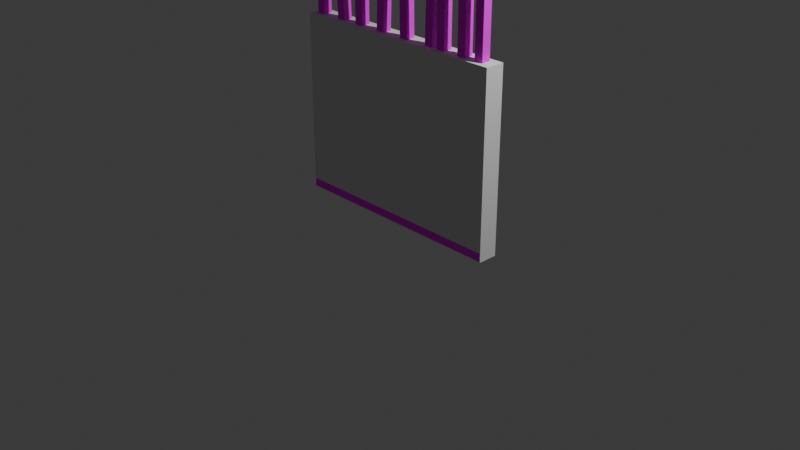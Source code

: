# Source: cell_door.blend  (saved by Blender 4.0.36; exported with 4.5.12 LTS)
import bpy
from mathutils import Matrix  # noqa: F401  (used for matrix-valued properties, if any)

bpy.ops.wm.read_factory_settings(use_empty=True)
scene = bpy.context.scene
scene.name = 'Scene'

# ---- collections
col_collection = bpy.data.collections.new('Collection'); scene.collection.children.link(col_collection)
col_cell_door = bpy.data.collections.new('cell_door'); scene.collection.children.link(col_cell_door)
col_cell_door_phy = bpy.data.collections.new('cell_door_phy'); scene.collection.children.link(col_cell_door_phy)

# ---- images (referenced by path relative to the original .blend; pixels are not part of the script)
import os
ASSET_DIR = os.environ.get("B2B_ASSET_DIR", "")  # directory of the original .blend (textures are referenced by path, not embedded)
HERE = os.path.dirname(os.path.abspath(__file__))  # packed textures are extracted next to this script under _unpacked/

def load_image(name, relpath, width, height, colorspace="sRGB"):
    """Load a texture the original file referenced (path relative to the .blend, or extracted next to this script)."""
    p = next((c for c in (os.path.join(HERE, relpath), os.path.join(ASSET_DIR, relpath)) if relpath and os.path.exists(c)), "")
    if p:
        img = bpy.data.images.load(p, check_existing=True)
        img.name = name
    else:  # same state as the original file: an image datablock whose file is absent (Cycles renders it pink)
        img = bpy.data.images.new(name, width, height)
        img.source = "FILE"
        img.filepath = "//" + (relpath or name)
    img.colorspace_settings.name = colorspace
    return img
img_cell_door_psd = load_image('cell_door.psd', 'cell_door.psd', 1024, 1024, 'sRGB')

# ---- materials (node trees are filled in below, after node groups)
mat_material_001 = bpy.data.materials.new('Material.001')
mat_material_001.use_transparent_shadow = False

# ---- material node trees
mat_material_001.use_nodes = True; mat_material_001.node_tree.nodes.clear()
_N = mat_material_001.node_tree.nodes; _L = mat_material_001.node_tree.links
n0 = _N.new('ShaderNodeBsdfPrincipled'); n0.name = 'Principled BSDF'; n0.location = (10, 300)
n0.inputs[3].default_value = 1.0
n1 = _N.new('ShaderNodeOutputMaterial'); n1.name = 'Material Output'; n1.location = (300, 300)
n2 = _N.new('ShaderNodeTexImage'); n2.name = 'Image Texture'; n2.location = (-280, 280)
n2.image = img_cell_door_psd
n2.interpolation = 'Closest'
_L.new(n0.outputs[0], n1.inputs[0])
_L.new(n2.outputs[0], n0.inputs[0])
n1.is_active_output = True

# ---- world
world_world = bpy.data.worlds.new('World'); scene.world = world_world
world_world.use_nodes = True; world_world.node_tree.nodes.clear()
_N = world_world.node_tree.nodes; _L = world_world.node_tree.links
n0 = _N.new('ShaderNodeOutputWorld'); n0.name = 'World Output'; n0.location = (300, 300)
n1 = _N.new('ShaderNodeBackground'); n1.name = 'Background'; n1.location = (10, 300)
n1.inputs[0].default_value = (0.05088, 0.05088, 0.05088, 1.0)
_L.new(n1.outputs[0], n0.inputs[0])
n0.is_active_output = True
world_world.color = (0.05088, 0.05088, 0.05088)
world_world.use_sun_shadow = False
world_world.sun_shadow_jitter_overblur = 0.0

# ---- cameras
cam_camera = bpy.data.cameras.new('Camera')
cam_camera.clip_end = 100.0
cam_camera.ortho_scale = 7.314

# ---- lights
light_light = bpy.data.lights.new('Light', 'POINT')
light_light.transmission_factor = 0.0
light_light.use_soft_falloff = False
light_light.energy = 1000.0
light_light.shadow_soft_size = 0.1
light_light.shadow_maximum_resolution = 0.006
light_light.use_absolute_resolution = True

# ---- meshes
me_plane_001 = bpy.data.meshes.new('Plane.001')
me_plane_001.from_pydata([(-1.2, -0.1, 0.0), (1.2, -0.1, 0.0), (-1.2, 0.1076, 0.0), (1.2, 0.1076, 0.0), (-1.2, 0.1076, 0.08462), (-1.2, -0.1, 0.08462), (1.2, -0.1, 0.08462), (1.2, 0.1076, 0.08462), (-1.134, 0.05211, 0.07098), (-1.134, -0.04452, 0.07098), (-1.041, -0.04452, 0.07098), (-1.041, 0.05211, 0.07098), (-1.134, 0.05211, 4.759), (-1.134, -0.04452, 4.759), (-1.041, -0.04452, 4.759), (-1.041, 0.05211, 4.759), (-0.7466, 0.05299, 0.06755), (-0.7466, -0.04364, 0.06755), (-0.6535, -0.04364, 0.07858), (-0.6535, 0.05299, 0.07858), (-0.9622, 0.05299, 4.743), (-0.9622, -0.04364, 4.743), (-0.8691, -0.04364, 4.754), (-0.8691, 0.05299, 4.754), (-0.5738, 0.05299, 0.06669), (-0.5738, -0.04364, 0.06669), (-0.4801, -0.04364, 0.06669), (-0.4801, 0.05299, 0.06669), (-0.5738, 0.05299, 4.755), (-0.5738, -0.04364, 4.755), (-0.4801, -0.04364, 4.755), (-0.4801, 0.05299, 4.755), (-0.3331, 0.05299, 0.04941), (-0.3331, -0.04364, 0.04941), (-0.2397, -0.04364, 0.04112), (-0.2397, 0.05299, 0.04112), (-0.1711, 0.05299, 4.73), (-0.1711, -0.04364, 4.73), (-0.07778, -0.04364, 4.722), (-0.07778, 0.05299, 4.722), (0.07753, 0.05299, 0.0656), (0.07753, -0.04364, 0.0656), (0.1712, -0.04364, 0.06897), (0.1712, 0.05299, 0.06897), (0.01183, 0.05299, 4.752), (0.01183, -0.04364, 4.752), (0.1055, -0.04364, 4.756), (0.1055, 0.05299, 4.756), (0.3316, 0.05299, 0.07221), (0.3316, -0.04364, 0.07221), (0.4251, -0.04364, 0.06566), (0.4251, 0.05299, 0.06566), (0.4597, 0.05299, 4.756), (0.4597, -0.04364, 4.756), (0.5532, -0.04364, 4.749), (0.5532, 0.05299, 4.749), (0.5343, 0.05299, 0.06669), (0.5343, -0.04364, 0.06669), (0.628, -0.04364, 0.06669), (0.628, 0.05299, 0.06669), (0.5343, 0.05299, 4.755), (0.5343, -0.04364, 4.755), (0.628, -0.04364, 4.755), (0.628, 0.05299, 4.755), (0.7943, 0.05299, 0.06669), (0.7943, -0.04364, 0.06669), (0.888, -0.04364, 0.06669), (0.888, 0.05299, 0.06669), (0.7943, 0.05299, 4.755), (0.7943, -0.04364, 4.755), (0.888, -0.04364, 4.755), (0.888, 0.05299, 4.755), (1.004, 0.05299, 0.06669), (1.004, -0.04364, 0.06669), (1.097, -0.04364, 0.06669), (1.097, 0.05299, 0.06669), (1.004, 0.05299, 4.755), (1.004, -0.04364, 4.755), (1.097, -0.04364, 4.755), (1.097, 0.05299, 4.755)], [], [(0, 2, 3, 1), (5, 6, 7, 4), (3, 2, 4, 7), (0, 1, 6, 5), (1, 3, 7, 6), (2, 0, 5, 4), (9, 8, 11, 10), (13, 14, 15, 12), (10, 11, 15, 14), (8, 9, 13, 12), (11, 8, 12, 15), (9, 10, 14, 13), (17, 16, 19, 18), (21, 22, 23, 20), (18, 19, 23, 22), (16, 17, 21, 20), (19, 16, 20, 23), (17, 18, 22, 21), (25, 24, 27, 26), (29, 30, 31, 28), (26, 27, 31, 30), (24, 25, 29, 28), (27, 24, 28, 31), (25, 26, 30, 29), (33, 32, 35, 34), (37, 38, 39, 36), (34, 35, 39, 38), (32, 33, 37, 36), (35, 32, 36, 39), (33, 34, 38, 37), (41, 40, 43, 42), (45, 46, 47, 44), (42, 43, 47, 46), (40, 41, 45, 44), (43, 40, 44, 47), (41, 42, 46, 45), (49, 48, 51, 50), (53, 54, 55, 52), (50, 51, 55, 54), (48, 49, 53, 52), (51, 48, 52, 55), (49, 50, 54, 53), (57, 56, 59, 58), (61, 62, 63, 60), (58, 59, 63, 62), (56, 57, 61, 60), (59, 56, 60, 63), (57, 58, 62, 61), (65, 64, 67, 66), (69, 70, 71, 68), (66, 67, 71, 70), (64, 65, 69, 68), (67, 64, 68, 71), (65, 66, 70, 69), (73, 72, 75, 74), (77, 78, 79, 76), (74, 75, 79, 78), (72, 73, 77, 76), (75, 72, 76, 79), (73, 74, 78, 77)])
_uv = me_plane_001.uv_layers.new(name='UVMap')
_uv.uv.foreach_set('vector', [0.1453, 0.1937, 0.1453, 0.3466, 0.2982, 0.3466, 0.2982, 0.1937, 0.1156, 0.6617, 0.6892, 0.6617, 0.6892, 0.7113, 0.1156, 0.7113, 0.2982, 0.3466, 0.1453, 0.3466, 0.1453, 0.3466, 0.2982, 0.3466, 0.1453, 0.1937, 0.2982, 0.1937, 0.2982, 0.1937, 0.1453, 0.1937, 0.2982, 0.1937, 0.2982, 0.3466, 0.2982, 0.3466, 0.2982, 0.1937, 0.1453, 0.3466, 0.1453, 0.1937, 0.1453, 0.1937, 0.1453, 0.3466, 0.1453, 0.3469, 0.1453, 0.4998, 0.2982, 0.4998, 0.2982, 0.3469, 0.5812, 0.5606, 0.6441, 0.5606, 0.6441, 0.6235, 0.5812, 0.6235, 0.2982, 0.3469, 0.2982, 0.4998, 0.2982, 0.4998, 0.2982, 0.3469, 0.1453, 0.4998, 0.1453, 0.3469, 0.1453, 0.3469, 0.1453, 0.4998, 0.2982, 0.4998, 0.1453, 0.4998, 0.1453, 0.4998, 0.2982, 0.4998, 0.1453, 0.3469, 0.2982, 0.3469, 0.2982, 0.3469, 0.1453, 0.3469, 0.2985, 0.3466, 0.4515, 0.3466, 0.4515, 0.1937, 0.2985, 0.1937, 0.573, 0.6337, 0.573, 0.5615, 0.6452, 0.5615, 0.6452, 0.6337, 0.918, 0.3866, 0.9604, 0.3866, 0.9604, 0.4388, 0.918, 0.4388, 0.4515, 0.3466, 0.2985, 0.3466, 0.2985, 0.3466, 0.4515, 0.3466, 0.4515, 0.1937, 0.4515, 0.3466, 0.4515, 0.3466, 0.4515, 0.1937, 0.2985, 0.3466, 0.2985, 0.1937, 0.2985, 0.1937, 0.2985, 0.3466, 0.2985, 0.4998, 0.4515, 0.4998, 0.4515, 0.3469, 0.2985, 0.3469, 0.5699, 0.6352, 0.5699, 0.5528, 0.6523, 0.5528, 0.6523, 0.6352, 0.2985, 0.3469, 0.4515, 0.3469, 0.4515, 0.3469, 0.2985, 0.3469, 0.4515, 0.4998, 0.2985, 0.4998, 0.2985, 0.4998, 0.4515, 0.4998, 0.4515, 0.3469, 0.4515, 0.4998, 0.4515, 0.4998, 0.4515, 0.3469, 0.2985, 0.4998, 0.2985, 0.3469, 0.2985, 0.3469, 0.2985, 0.4998, 0.1453, 0.5002, 0.1453, 0.6531, 0.2982, 0.6531, 0.2982, 0.5002, 0.574, 0.5578, 0.6513, 0.5578, 0.6513, 0.6351, 0.574, 0.6351, 0.2982, 0.5002, 0.2982, 0.6531, 0.2982, 0.6531, 0.2982, 0.5002, 0.4565, 0.5567, 0.4932, 0.5567, 0.4932, 0.606, 0.4565, 0.606, 0.2982, 0.6531, 0.1453, 0.6531, 0.1453, 0.6531, 0.2982, 0.6531, 0.1453, 0.5002, 0.2982, 0.5002, 0.2982, 0.5002, 0.1453, 0.5002, 0.2985, 0.5002, 0.2985, 0.6531, 0.4515, 0.6531, 0.4515, 0.5002, 0.5733, 0.5566, 0.649, 0.5566, 0.649, 0.6323, 0.5733, 0.6323, 0.426, 0.6087, 0.4563, 0.6087, 0.4563, 0.6334, 0.426, 0.6334, 0.2985, 0.6531, 0.2985, 0.5002, 0.2985, 0.5002, 0.2985, 0.6531, 0.4515, 0.6531, 0.2985, 0.6531, 0.2985, 0.6531, 0.4515, 0.6531, 0.2985, 0.5002, 0.4515, 0.5002, 0.4515, 0.5002, 0.2985, 0.5002, 0.4518, 0.3466, 0.6047, 0.3466, 0.6047, 0.1937, 0.4518, 0.1937, 0.6724, 0.6399, 0.6724, 0.5592, 0.7531, 0.5592, 0.7531, 0.6399, 0.4518, 0.1937, 0.6047, 0.1937, 0.6047, 0.1937, 0.4518, 0.1937, 0.4082, 0.5982, 0.4462, 0.5982, 0.4462, 0.6399, 0.4082, 0.6399, 0.6047, 0.1937, 0.6047, 0.3466, 0.6047, 0.3466, 0.6047, 0.1937, 0.4518, 0.3466, 0.4518, 0.1937, 0.4518, 0.1937, 0.4518, 0.3466, 0.4518, 0.4998, 0.6047, 0.4998, 0.6047, 0.3469, 0.4518, 0.3469, 0.5776, 0.632, 0.5776, 0.5601, 0.6495, 0.5601, 0.6495, 0.632, 0.4518, 0.3469, 0.6047, 0.3469, 0.6047, 0.3469, 0.4518, 0.3469, 0.6047, 0.4998, 0.4518, 0.4998, 0.4518, 0.4998, 0.6047, 0.4998, 0.6047, 0.3469, 0.6047, 0.4998, 0.6047, 0.4998, 0.6047, 0.3469, 0.4518, 0.4998, 0.4518, 0.3469, 0.4518, 0.3469, 0.4518, 0.4998, 0.4518, 0.6531, 0.6047, 0.6531, 0.6047, 0.5002, 0.4518, 0.5002, 0.1782, 0.6369, 0.1782, 0.552, 0.2631, 0.552, 0.2631, 0.6369, 0.4518, 0.5002, 0.6047, 0.5002, 0.6047, 0.5002, 0.4518, 0.5002, 0.6047, 0.6531, 0.4518, 0.6531, 0.4518, 0.6531, 0.6047, 0.6531, 0.6047, 0.5002, 0.6047, 0.6531, 0.6047, 0.6531, 0.6047, 0.5002, 0.4518, 0.6531, 0.4518, 0.5002, 0.4518, 0.5002, 0.4518, 0.6531, 0.1453, 0.6534, 0.1453, 0.8063, 0.2982, 0.8063, 0.2982, 0.6534, 0.5706, 0.2374, 0.6508, 0.2374, 0.6508, 0.3175, 0.5706, 0.3175, 0.2982, 0.6534, 0.2982, 0.8063, 0.2982, 0.8063, 0.2982, 0.6534, 0.1453, 0.8063, 0.1453, 0.6534, 0.1453, 0.6534, 0.1453, 0.8063, 0.2982, 0.8063, 0.1453, 0.8063, 0.1453, 0.8063, 0.2982, 0.8063, 0.1453, 0.6534, 0.2982, 0.6534, 0.2982, 0.6534, 0.1453, 0.6534])
me_plane_001.materials.append(mat_material_001)
me_plane_001.update()
me_plane = bpy.data.meshes.new('Plane')
me_plane.from_pydata([(-1.204, -0.09628, 0.0), (1.204, -0.09628, 0.0), (-1.204, 0.1144, 0.0), (1.204, 0.1144, 0.0), (-1.204, 0.1144, 1.908), (-1.204, -0.09628, 1.908), (1.204, -0.09628, 1.908), (1.204, 0.1144, 1.908)], [], [(0, 2, 3, 1), (5, 6, 7, 4), (1, 3, 7, 6), (2, 0, 5, 4), (3, 2, 4, 7), (0, 1, 6, 5)])
_uv = me_plane.uv_layers.new(name='UVMap')
_uv.uv.foreach_set('vector', [0.0, 0.0, 0.0, 1.0, 1.0, 1.0, 1.0, 0.0, 0.0, 0.0, 1.0, 0.0, 1.0, 1.0, 0.0, 1.0, 1.0, 0.0, 1.0, 1.0, 1.0, 1.0, 1.0, 0.0, 0.0, 1.0, 0.0, 0.0, 0.0, 0.0, 0.0, 1.0, 1.0, 1.0, 0.0, 1.0, 0.0, 1.0, 1.0, 1.0, 0.0, 0.0, 1.0, 0.0, 1.0, 0.0, 0.0, 0.0])
me_plane.update()

# ---- objects
ob_light = bpy.data.objects.new('Light', light_light)
ob_camera = bpy.data.objects.new('Camera', cam_camera)
ob_plane_001 = bpy.data.objects.new('Plane.001', me_plane_001)
ob_plane = bpy.data.objects.new('Plane', me_plane)

# ---- transforms, parenting, visibility, modifiers, constraints
ob_light.location = (4.076, 1.005, 5.904)
ob_light.rotation_euler = (0.6503, 0.05522, 1.866)
ob_light.lock_rotations_4d = False
ob_light.empty_display_type = 'ARROWS'
ob_light.color = (0.0, 0.0, 0.0, 0.0)
ob_light.lineart.crease_threshold = 0.0
ob_camera.location = (7.359, -6.926, 4.958)
ob_camera.rotation_euler = (1.109, 0.0, 0.8149)
ob_camera.lock_rotations_4d = False
ob_camera.empty_display_type = 'ARROWS'
ob_camera.color = (0.0, 0.0, 0.0, 0.0)
ob_camera.display_type = 'WIRE'
ob_camera.lineart.crease_threshold = 0.0
ob_plane_001.location = (0.001614, 0.002153, 0.008745)
ob_plane.location = (0.0, 0.0, 0.0)

# ---- collection membership
col_collection.objects.link(ob_light)
col_collection.objects.link(ob_camera)
col_cell_door.objects.link(ob_plane_001)
col_cell_door_phy.objects.link(ob_plane)

# ---- scene / render settings (as saved in the file)
scene.camera = ob_camera
scene.frame_start = 1; scene.frame_end = 250; scene.frame_set(0)
scene.render.engine = 'BLENDER_EEVEE_NEXT'
scene.cycles.sampling_pattern = 'TABULATED_SOBOL'
bpy.context.view_layer.update()
